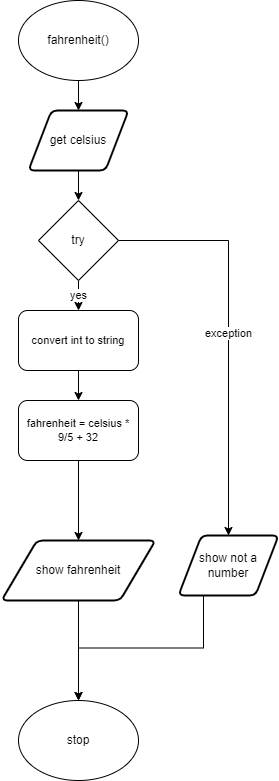

The diagram above was exported from draw.io. Its source (the exported page's mxGraphModel, read from the mxfile embedded in the PNG):
<mxGraphModel dx="690" dy="534" grid="1" gridSize="10" guides="1" tooltips="1" connect="1" arrows="1" fold="1" page="1" pageScale="1" pageWidth="827" pageHeight="1169" math="0" shadow="0">
  <root>
    <mxCell id="0" />
    <mxCell id="1" parent="0" />
    <mxCell id="70" style="edgeStyle=orthogonalEdgeStyle;shape=connector;rounded=0;html=1;exitX=0.5;exitY=1;exitDx=0;exitDy=0;entryX=0.5;entryY=0;entryDx=0;entryDy=0;labelBackgroundColor=default;fontFamily=Helvetica;fontSize=11;fontColor=default;endArrow=classic;strokeColor=default;" parent="1" source="5" target="69" edge="1">
      <mxGeometry relative="1" as="geometry" />
    </mxCell>
    <mxCell id="5" value="show fahrenheit" style="shape=parallelogram;html=1;strokeWidth=2;perimeter=parallelogramPerimeter;whiteSpace=wrap;rounded=1;arcSize=12;size=0.23;" parent="1" vertex="1">
      <mxGeometry x="237" y="560" width="154" height="60" as="geometry" />
    </mxCell>
    <mxCell id="71" style="edgeStyle=orthogonalEdgeStyle;shape=connector;rounded=0;html=1;exitX=0.25;exitY=1;exitDx=0;exitDy=0;labelBackgroundColor=default;fontFamily=Helvetica;fontSize=11;fontColor=default;endArrow=classic;strokeColor=default;entryX=0.5;entryY=0;entryDx=0;entryDy=0;" parent="1" source="31" target="69" edge="1">
      <mxGeometry relative="1" as="geometry">
        <mxPoint x="290" y="980" as="targetPoint" />
      </mxGeometry>
    </mxCell>
    <mxCell id="31" value="show not a number" style="shape=parallelogram;html=1;strokeWidth=2;perimeter=parallelogramPerimeter;whiteSpace=wrap;rounded=1;arcSize=12;size=0.23;" parent="1" vertex="1">
      <mxGeometry x="414" y="555" width="100" height="60" as="geometry" />
    </mxCell>
    <mxCell id="87" style="edgeStyle=orthogonalEdgeStyle;shape=connector;rounded=0;html=1;exitX=0.5;exitY=1;exitDx=0;exitDy=0;entryX=0.5;entryY=0;entryDx=0;entryDy=0;labelBackgroundColor=default;fontFamily=Helvetica;fontSize=11;fontColor=default;endArrow=classic;strokeColor=default;" edge="1" parent="1" source="63" target="84">
      <mxGeometry relative="1" as="geometry" />
    </mxCell>
    <mxCell id="63" value="fahrenheit()" style="ellipse;whiteSpace=wrap;html=1;" parent="1" vertex="1">
      <mxGeometry x="254" y="20" width="120" height="80" as="geometry" />
    </mxCell>
    <mxCell id="69" value="stop" style="ellipse;whiteSpace=wrap;html=1;" parent="1" vertex="1">
      <mxGeometry x="254" y="720" width="120" height="80" as="geometry" />
    </mxCell>
    <mxCell id="80" value="yes" style="edgeStyle=orthogonalEdgeStyle;shape=connector;rounded=0;html=1;exitX=0.5;exitY=1;exitDx=0;exitDy=0;entryX=0.5;entryY=0;entryDx=0;entryDy=0;labelBackgroundColor=default;fontFamily=Helvetica;fontSize=11;fontColor=default;endArrow=classic;strokeColor=default;" edge="1" parent="1" source="75" target="78">
      <mxGeometry relative="1" as="geometry" />
    </mxCell>
    <mxCell id="83" value="exception" style="edgeStyle=orthogonalEdgeStyle;shape=connector;rounded=0;html=1;exitX=1;exitY=0.5;exitDx=0;exitDy=0;entryX=0.5;entryY=0;entryDx=0;entryDy=0;labelBackgroundColor=default;fontFamily=Helvetica;fontSize=11;fontColor=default;endArrow=classic;strokeColor=default;" edge="1" parent="1" source="75" target="31">
      <mxGeometry relative="1" as="geometry" />
    </mxCell>
    <mxCell id="75" value="try" style="rhombus;whiteSpace=wrap;html=1;" vertex="1" parent="1">
      <mxGeometry x="274" y="220" width="80" height="80" as="geometry" />
    </mxCell>
    <mxCell id="88" style="edgeStyle=orthogonalEdgeStyle;shape=connector;rounded=0;html=1;exitX=0.5;exitY=1;exitDx=0;exitDy=0;entryX=0.5;entryY=0;entryDx=0;entryDy=0;labelBackgroundColor=default;fontFamily=Helvetica;fontSize=11;fontColor=default;endArrow=classic;strokeColor=default;" edge="1" parent="1" source="78" target="82">
      <mxGeometry relative="1" as="geometry" />
    </mxCell>
    <mxCell id="78" value="convert int to string" style="rounded=1;whiteSpace=wrap;html=1;fontFamily=Helvetica;fontSize=11;fontColor=default;" vertex="1" parent="1">
      <mxGeometry x="254" y="330" width="120" height="60" as="geometry" />
    </mxCell>
    <mxCell id="89" style="edgeStyle=orthogonalEdgeStyle;shape=connector;rounded=0;html=1;exitX=0.5;exitY=1;exitDx=0;exitDy=0;entryX=0.5;entryY=0;entryDx=0;entryDy=0;labelBackgroundColor=default;fontFamily=Helvetica;fontSize=11;fontColor=default;endArrow=classic;strokeColor=default;" edge="1" parent="1" source="82" target="5">
      <mxGeometry relative="1" as="geometry" />
    </mxCell>
    <mxCell id="82" value="fahrenheit = celsius * 9/5 + 32" style="rounded=1;whiteSpace=wrap;html=1;fontFamily=Helvetica;fontSize=11;fontColor=default;" vertex="1" parent="1">
      <mxGeometry x="254" y="420" width="120" height="60" as="geometry" />
    </mxCell>
    <mxCell id="85" style="edgeStyle=orthogonalEdgeStyle;shape=connector;rounded=0;html=1;exitX=0.5;exitY=1;exitDx=0;exitDy=0;entryX=0.5;entryY=0;entryDx=0;entryDy=0;labelBackgroundColor=default;fontFamily=Helvetica;fontSize=11;fontColor=default;endArrow=classic;strokeColor=default;" edge="1" parent="1" source="84" target="75">
      <mxGeometry relative="1" as="geometry" />
    </mxCell>
    <mxCell id="84" value="get celsius" style="shape=parallelogram;html=1;strokeWidth=2;perimeter=parallelogramPerimeter;whiteSpace=wrap;rounded=1;arcSize=12;size=0.23;" vertex="1" parent="1">
      <mxGeometry x="264" y="130" width="100" height="60" as="geometry" />
    </mxCell>
  </root>
</mxGraphModel>